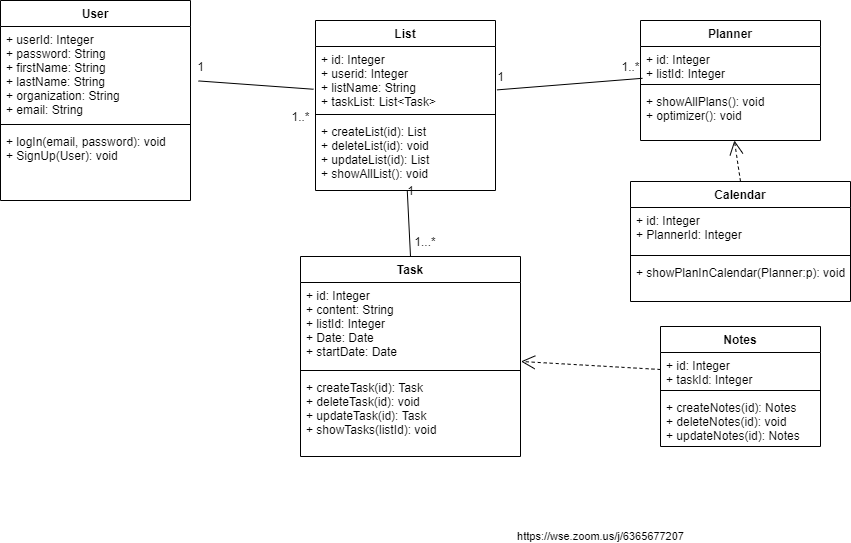

The diagram above was exported from draw.io. Its source (the exported page's mxGraphModel, read from the mxfile embedded in the PNG):
<mxGraphModel dx="1888" dy="2747" grid="1" gridSize="10" guides="1" tooltips="1" connect="1" arrows="1" fold="1" page="1" pageScale="1" pageWidth="850" pageHeight="1100" math="0" shadow="0">
  <root>
    <mxCell id="0" />
    <mxCell id="1" parent="0" />
    <mxCell id="30rRAQiKWTvd2oFYCDDy-1" value="User" style="swimlane;fontStyle=1;align=center;verticalAlign=top;childLayout=stackLayout;horizontal=1;startSize=26;horizontalStack=0;resizeParent=1;resizeParentMax=0;resizeLast=0;collapsible=1;marginBottom=0;hachureGap=4;pointerEvents=0;" parent="1" vertex="1">
      <mxGeometry x="-130" y="-1246" width="190" height="200" as="geometry" />
    </mxCell>
    <mxCell id="30rRAQiKWTvd2oFYCDDy-2" value="+ userId: Integer&#10;+ password: String&#10;+ firstName: String&#10;+ lastName: String&#10;+ organization: String&#10;+ email: String" style="text;strokeColor=none;fillColor=none;align=left;verticalAlign=top;spacingLeft=4;spacingRight=4;overflow=hidden;rotatable=0;points=[[0,0.5],[1,0.5]];portConstraint=eastwest;" parent="30rRAQiKWTvd2oFYCDDy-1" vertex="1">
      <mxGeometry y="26" width="190" height="94" as="geometry" />
    </mxCell>
    <mxCell id="30rRAQiKWTvd2oFYCDDy-3" value="" style="line;strokeWidth=1;fillColor=none;align=left;verticalAlign=middle;spacingTop=-1;spacingLeft=3;spacingRight=3;rotatable=0;labelPosition=right;points=[];portConstraint=eastwest;" parent="30rRAQiKWTvd2oFYCDDy-1" vertex="1">
      <mxGeometry y="120" width="190" height="8" as="geometry" />
    </mxCell>
    <mxCell id="30rRAQiKWTvd2oFYCDDy-4" value="+ logIn(email, password): void&#10;+ SignUp(User): void" style="text;strokeColor=none;fillColor=none;align=left;verticalAlign=top;spacingLeft=4;spacingRight=4;overflow=hidden;rotatable=0;points=[[0,0.5],[1,0.5]];portConstraint=eastwest;" parent="30rRAQiKWTvd2oFYCDDy-1" vertex="1">
      <mxGeometry y="128" width="190" height="72" as="geometry" />
    </mxCell>
    <mxCell id="30rRAQiKWTvd2oFYCDDy-5" value="List" style="swimlane;fontStyle=1;align=center;verticalAlign=top;childLayout=stackLayout;horizontal=1;startSize=26;horizontalStack=0;resizeParent=1;resizeParentMax=0;resizeLast=0;collapsible=1;marginBottom=0;hachureGap=4;pointerEvents=0;" parent="1" vertex="1">
      <mxGeometry x="185" y="-1226" width="180" height="170" as="geometry" />
    </mxCell>
    <mxCell id="30rRAQiKWTvd2oFYCDDy-6" value="+ id: Integer&#10;+ userid: Integer&#10;+ listName: String&#10;+ taskList: List&lt;Task&gt;" style="text;strokeColor=none;fillColor=none;align=left;verticalAlign=top;spacingLeft=4;spacingRight=4;overflow=hidden;rotatable=0;points=[[0,0.5],[1,0.5]];portConstraint=eastwest;" parent="30rRAQiKWTvd2oFYCDDy-5" vertex="1">
      <mxGeometry y="26" width="180" height="64" as="geometry" />
    </mxCell>
    <mxCell id="30rRAQiKWTvd2oFYCDDy-7" value="" style="line;strokeWidth=1;fillColor=none;align=left;verticalAlign=middle;spacingTop=-1;spacingLeft=3;spacingRight=3;rotatable=0;labelPosition=right;points=[];portConstraint=eastwest;" parent="30rRAQiKWTvd2oFYCDDy-5" vertex="1">
      <mxGeometry y="90" width="180" height="8" as="geometry" />
    </mxCell>
    <mxCell id="30rRAQiKWTvd2oFYCDDy-8" value="+ createList(id): List&#10;+ deleteList(id): void&#10;+ updateList(id): List&#10;+ showAllList(): void&#10;" style="text;strokeColor=none;fillColor=none;align=left;verticalAlign=top;spacingLeft=4;spacingRight=4;overflow=hidden;rotatable=0;points=[[0,0.5],[1,0.5]];portConstraint=eastwest;" parent="30rRAQiKWTvd2oFYCDDy-5" vertex="1">
      <mxGeometry y="98" width="180" height="72" as="geometry" />
    </mxCell>
    <mxCell id="30rRAQiKWTvd2oFYCDDy-9" value="" style="endArrow=none;html=1;startSize=14;endSize=14;sourcePerimeterSpacing=8;targetPerimeterSpacing=8;entryX=-0.011;entryY=0.668;entryDx=0;entryDy=0;entryPerimeter=0;" parent="1" source="30rRAQiKWTvd2oFYCDDy-2" target="30rRAQiKWTvd2oFYCDDy-6" edge="1">
      <mxGeometry width="50" height="50" relative="1" as="geometry">
        <mxPoint x="120" y="-990" as="sourcePoint" />
        <mxPoint x="170" y="-1040" as="targetPoint" />
      </mxGeometry>
    </mxCell>
    <mxCell id="30rRAQiKWTvd2oFYCDDy-10" value="1" style="text;html=1;align=center;verticalAlign=middle;resizable=0;points=[];autosize=1;strokeColor=none;fillColor=none;" parent="1" vertex="1">
      <mxGeometry x="60" y="-1190" width="20" height="20" as="geometry" />
    </mxCell>
    <mxCell id="30rRAQiKWTvd2oFYCDDy-11" value="1..*" style="text;html=1;align=center;verticalAlign=middle;resizable=0;points=[];autosize=1;strokeColor=none;fillColor=none;" parent="1" vertex="1">
      <mxGeometry x="155" y="-1140" width="30" height="20" as="geometry" />
    </mxCell>
    <mxCell id="30rRAQiKWTvd2oFYCDDy-16" value="Task" style="swimlane;fontStyle=1;align=center;verticalAlign=top;childLayout=stackLayout;horizontal=1;startSize=26;horizontalStack=0;resizeParent=1;resizeParentMax=0;resizeLast=0;collapsible=1;marginBottom=0;hachureGap=4;pointerEvents=0;" parent="1" vertex="1">
      <mxGeometry x="170" y="-990" width="220" height="200" as="geometry" />
    </mxCell>
    <mxCell id="30rRAQiKWTvd2oFYCDDy-17" value="+ id: Integer&#10;+ content: String&#10;+ listId: Integer&#10;+ Date: Date&#10;+ startDate: Date&#10;" style="text;strokeColor=none;fillColor=none;align=left;verticalAlign=top;spacingLeft=4;spacingRight=4;overflow=hidden;rotatable=0;points=[[0,0.5],[1,0.5]];portConstraint=eastwest;" parent="30rRAQiKWTvd2oFYCDDy-16" vertex="1">
      <mxGeometry y="26" width="220" height="84" as="geometry" />
    </mxCell>
    <mxCell id="30rRAQiKWTvd2oFYCDDy-18" value="" style="line;strokeWidth=1;fillColor=none;align=left;verticalAlign=middle;spacingTop=-1;spacingLeft=3;spacingRight=3;rotatable=0;labelPosition=right;points=[];portConstraint=eastwest;" parent="30rRAQiKWTvd2oFYCDDy-16" vertex="1">
      <mxGeometry y="110" width="220" height="8" as="geometry" />
    </mxCell>
    <mxCell id="30rRAQiKWTvd2oFYCDDy-19" value="+ createTask(id): Task&#10;+ deleteTask(id): void&#10;+ updateTask(id): Task&#10;+ showTasks(listId): void&#10;" style="text;strokeColor=none;fillColor=none;align=left;verticalAlign=top;spacingLeft=4;spacingRight=4;overflow=hidden;rotatable=0;points=[[0,0.5],[1,0.5]];portConstraint=eastwest;" parent="30rRAQiKWTvd2oFYCDDy-16" vertex="1">
      <mxGeometry y="118" width="220" height="82" as="geometry" />
    </mxCell>
    <mxCell id="30rRAQiKWTvd2oFYCDDy-28" value="Calendar" style="swimlane;fontStyle=1;align=center;verticalAlign=top;childLayout=stackLayout;horizontal=1;startSize=26;horizontalStack=0;resizeParent=1;resizeParentMax=0;resizeLast=0;collapsible=1;marginBottom=0;hachureGap=4;pointerEvents=0;" parent="1" vertex="1">
      <mxGeometry x="500" y="-1065" width="220" height="120" as="geometry" />
    </mxCell>
    <mxCell id="30rRAQiKWTvd2oFYCDDy-29" value="+ id: Integer&#10;+ PlannerId: Integer" style="text;strokeColor=none;fillColor=none;align=left;verticalAlign=top;spacingLeft=4;spacingRight=4;overflow=hidden;rotatable=0;points=[[0,0.5],[1,0.5]];portConstraint=eastwest;" parent="30rRAQiKWTvd2oFYCDDy-28" vertex="1">
      <mxGeometry y="26" width="220" height="44" as="geometry" />
    </mxCell>
    <mxCell id="30rRAQiKWTvd2oFYCDDy-30" value="" style="line;strokeWidth=1;fillColor=none;align=left;verticalAlign=middle;spacingTop=-1;spacingLeft=3;spacingRight=3;rotatable=0;labelPosition=right;points=[];portConstraint=eastwest;" parent="30rRAQiKWTvd2oFYCDDy-28" vertex="1">
      <mxGeometry y="70" width="220" height="8" as="geometry" />
    </mxCell>
    <mxCell id="30rRAQiKWTvd2oFYCDDy-31" value="+ showPlanInCalendar(Planner:p): void " style="text;strokeColor=none;fillColor=none;align=left;verticalAlign=top;spacingLeft=4;spacingRight=4;overflow=hidden;rotatable=0;points=[[0,0.5],[1,0.5]];portConstraint=eastwest;" parent="30rRAQiKWTvd2oFYCDDy-28" vertex="1">
      <mxGeometry y="78" width="220" height="42" as="geometry" />
    </mxCell>
    <mxCell id="30rRAQiKWTvd2oFYCDDy-32" value="Notes" style="swimlane;fontStyle=1;align=center;verticalAlign=top;childLayout=stackLayout;horizontal=1;startSize=26;horizontalStack=0;resizeParent=1;resizeParentMax=0;resizeLast=0;collapsible=1;marginBottom=0;hachureGap=4;pointerEvents=0;" parent="1" vertex="1">
      <mxGeometry x="530" y="-920" width="160" height="120" as="geometry" />
    </mxCell>
    <mxCell id="30rRAQiKWTvd2oFYCDDy-33" value="+ id: Integer&#10;+ taskId: Integer" style="text;strokeColor=none;fillColor=none;align=left;verticalAlign=top;spacingLeft=4;spacingRight=4;overflow=hidden;rotatable=0;points=[[0,0.5],[1,0.5]];portConstraint=eastwest;" parent="30rRAQiKWTvd2oFYCDDy-32" vertex="1">
      <mxGeometry y="26" width="160" height="34" as="geometry" />
    </mxCell>
    <mxCell id="30rRAQiKWTvd2oFYCDDy-34" value="" style="line;strokeWidth=1;fillColor=none;align=left;verticalAlign=middle;spacingTop=-1;spacingLeft=3;spacingRight=3;rotatable=0;labelPosition=right;points=[];portConstraint=eastwest;" parent="30rRAQiKWTvd2oFYCDDy-32" vertex="1">
      <mxGeometry y="60" width="160" height="8" as="geometry" />
    </mxCell>
    <mxCell id="30rRAQiKWTvd2oFYCDDy-35" value="+ createNotes(id): Notes&#10;+ deleteNotes(id): void&#10;+ updateNotes(id): Notes" style="text;strokeColor=none;fillColor=none;align=left;verticalAlign=top;spacingLeft=4;spacingRight=4;overflow=hidden;rotatable=0;points=[[0,0.5],[1,0.5]];portConstraint=eastwest;" parent="30rRAQiKWTvd2oFYCDDy-32" vertex="1">
      <mxGeometry y="68" width="160" height="52" as="geometry" />
    </mxCell>
    <mxCell id="30rRAQiKWTvd2oFYCDDy-36" value="Planner" style="swimlane;fontStyle=1;align=center;verticalAlign=top;childLayout=stackLayout;horizontal=1;startSize=26;horizontalStack=0;resizeParent=1;resizeParentMax=0;resizeLast=0;collapsible=1;marginBottom=0;hachureGap=4;pointerEvents=0;" parent="1" vertex="1">
      <mxGeometry x="510" y="-1226" width="180" height="120" as="geometry" />
    </mxCell>
    <mxCell id="30rRAQiKWTvd2oFYCDDy-37" value="+ id: Integer&#10;+ listId: Integer" style="text;strokeColor=none;fillColor=none;align=left;verticalAlign=top;spacingLeft=4;spacingRight=4;overflow=hidden;rotatable=0;points=[[0,0.5],[1,0.5]];portConstraint=eastwest;" parent="30rRAQiKWTvd2oFYCDDy-36" vertex="1">
      <mxGeometry y="26" width="180" height="34" as="geometry" />
    </mxCell>
    <mxCell id="30rRAQiKWTvd2oFYCDDy-38" value="" style="line;strokeWidth=1;fillColor=none;align=left;verticalAlign=middle;spacingTop=-1;spacingLeft=3;spacingRight=3;rotatable=0;labelPosition=right;points=[];portConstraint=eastwest;" parent="30rRAQiKWTvd2oFYCDDy-36" vertex="1">
      <mxGeometry y="60" width="180" height="8" as="geometry" />
    </mxCell>
    <mxCell id="30rRAQiKWTvd2oFYCDDy-39" value="+ showAllPlans(): void&#10;+ optimizer(): void" style="text;strokeColor=none;fillColor=none;align=left;verticalAlign=top;spacingLeft=4;spacingRight=4;overflow=hidden;rotatable=0;points=[[0,0.5],[1,0.5]];portConstraint=eastwest;" parent="30rRAQiKWTvd2oFYCDDy-36" vertex="1">
      <mxGeometry y="68" width="180" height="52" as="geometry" />
    </mxCell>
    <mxCell id="kgrpsN7jtu3erg_4io90-1" value="" style="endArrow=none;html=1;rounded=0;exitX=0.5;exitY=0;exitDx=0;exitDy=0;" parent="1" source="30rRAQiKWTvd2oFYCDDy-16" target="30rRAQiKWTvd2oFYCDDy-8" edge="1">
      <mxGeometry width="50" height="50" relative="1" as="geometry">
        <mxPoint x="260" y="-990" as="sourcePoint" />
        <mxPoint x="310" y="-1040" as="targetPoint" />
      </mxGeometry>
    </mxCell>
    <mxCell id="kgrpsN7jtu3erg_4io90-2" value="1" style="text;html=1;align=center;verticalAlign=middle;resizable=0;points=[];autosize=1;strokeColor=none;fillColor=none;" parent="1" vertex="1">
      <mxGeometry x="270" y="-1066" width="20" height="20" as="geometry" />
    </mxCell>
    <mxCell id="kgrpsN7jtu3erg_4io90-3" value="1...*" style="text;html=1;strokeColor=none;fillColor=none;align=center;verticalAlign=middle;whiteSpace=wrap;rounded=0;" parent="1" vertex="1">
      <mxGeometry x="280" y="-1020" width="30" height="30" as="geometry" />
    </mxCell>
    <UserObject label="https://wse.zoom.us/j/6365677207" link="https://wse.zoom.us/j/6365677207" id="kgrpsN7jtu3erg_4io90-4">
      <mxCell style="endArrow=open;endSize=12;dashed=1;html=1;rounded=0;entryX=1.002;entryY=0.94;entryDx=0;entryDy=0;entryPerimeter=0;exitX=0;exitY=0.5;exitDx=0;exitDy=0;" parent="1" source="30rRAQiKWTvd2oFYCDDy-33" target="30rRAQiKWTvd2oFYCDDy-17" edge="1">
        <mxGeometry x="-0.2804" y="170" width="160" relative="1" as="geometry">
          <mxPoint x="370" y="-930" as="sourcePoint" />
          <mxPoint x="530" y="-930" as="targetPoint" />
          <mxPoint as="offset" />
        </mxGeometry>
      </mxCell>
    </UserObject>
    <mxCell id="kgrpsN7jtu3erg_4io90-7" value="" style="endArrow=open;endSize=12;dashed=1;html=1;rounded=0;exitX=0.5;exitY=0;exitDx=0;exitDy=0;" parent="1" source="30rRAQiKWTvd2oFYCDDy-28" target="30rRAQiKWTvd2oFYCDDy-39" edge="1">
      <mxGeometry x="-0.7329" y="-132" width="160" relative="1" as="geometry">
        <mxPoint x="280" y="-1020" as="sourcePoint" />
        <mxPoint x="440" y="-1020" as="targetPoint" />
        <mxPoint as="offset" />
      </mxGeometry>
    </mxCell>
    <mxCell id="kgrpsN7jtu3erg_4io90-8" value="" style="endArrow=none;html=1;rounded=0;exitX=1.008;exitY=0.678;exitDx=0;exitDy=0;exitPerimeter=0;entryX=0.011;entryY=0.935;entryDx=0;entryDy=0;entryPerimeter=0;" parent="1" source="30rRAQiKWTvd2oFYCDDy-6" target="30rRAQiKWTvd2oFYCDDy-37" edge="1">
      <mxGeometry width="50" height="50" relative="1" as="geometry">
        <mxPoint x="330" y="-990" as="sourcePoint" />
        <mxPoint x="380" y="-1040" as="targetPoint" />
      </mxGeometry>
    </mxCell>
    <mxCell id="kgrpsN7jtu3erg_4io90-9" value="1" style="text;html=1;align=center;verticalAlign=middle;resizable=0;points=[];autosize=1;strokeColor=none;fillColor=none;" parent="1" vertex="1">
      <mxGeometry x="360" y="-1180" width="20" height="20" as="geometry" />
    </mxCell>
    <mxCell id="kgrpsN7jtu3erg_4io90-10" value="1..*" style="text;html=1;align=center;verticalAlign=middle;resizable=0;points=[];autosize=1;strokeColor=none;fillColor=none;" parent="1" vertex="1">
      <mxGeometry x="485" y="-1190" width="30" height="20" as="geometry" />
    </mxCell>
  </root>
</mxGraphModel>